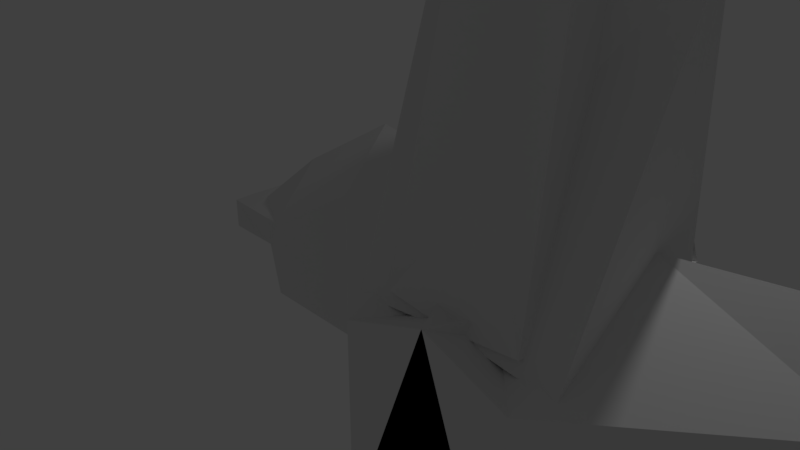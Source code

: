 # Source: BirdShipRetro.blend  (saved by Blender 2.79.0; exported with 4.5.12 LTS)
import bpy
from mathutils import Matrix  # noqa: F401  (used for matrix-valued properties, if any)

bpy.ops.wm.read_factory_settings(use_empty=True)
scene = bpy.context.scene
scene.name = 'Scene'

# ---- collections
col_collection_1 = bpy.data.collections.new('Collection 1'); scene.collection.children.link(col_collection_1)

# ---- world
world_world = bpy.data.worlds.new('World'); scene.world = world_world
world_world.color = (0.05088, 0.05088, 0.05088)
world_world.use_sun_shadow = False
world_world.sun_shadow_jitter_overblur = 0.0
world_world.cycles.sampling_method = 'MANUAL'

# ---- cameras
cam_camera = bpy.data.cameras.new('Camera')
cam_camera.clip_end = 100.0
cam_camera.lens = 35.0
cam_camera.sensor_width = 32.0
cam_camera.sensor_height = 18.0
cam_camera.ortho_scale = 7.314
cam_camera.dof.focus_distance = 0.0
cam_camera.dof.aperture_fstop = 128.0

# ---- lights
light_lamp = bpy.data.lights.new('Lamp', 'POINT')
light_lamp.transmission_factor = 0.0
light_lamp.cutoff_distance = 30.0
light_lamp.energy = 100.0
light_lamp.shadow_buffer_clip_start = 1.001
light_lamp.shadow_soft_size = 0.1
light_lamp.shadow_maximum_resolution = 0.006
light_lamp.use_absolute_resolution = True

# ---- meshes
me_plane = bpy.data.meshes.new('Plane')
me_plane.from_pydata([(-1.0, -0.03248, -1.666), (-1.0, -2.032, -1.666), (1.0, -0.03248, -1.666), (1.0, -2.032, -0.8906), (3.201, 0.4214, -0.06802), (3.201, -0.2134, -1.25), (4.74, 0.4914, -1.25), (4.74, -0.2134, -1.25), (6.096, 0.9883, -1.25), (6.096, 0.5848, -1.25), (7.012, 0.9883, -1.25), (7.012, 0.5848, -1.25), (3.201, -0.2134, 0.8195), (3.201, 0.483, 1.595), (4.74, -0.2134, -0.1178), (4.74, 0.4914, 0.6574), (6.096, 0.5848, -0.4122), (6.096, 0.9883, -0.2995), (7.012, 0.5848, -0.7699), (7.012, 0.9883, -0.7699), (1.0, -2.032, 0.8195), (1.0, -0.03248, 1.595), (-1.0, -0.03248, 1.19), (-0.002488, -2.032, 1.19), (-0.598, 0.4858, -1.308), (1.0, 0.6872, 0.9665), (-1.0, 0.6872, 1.19), (1.394, -0.3494, 4.502), (-0.6056, -0.03248, 4.726), (-0.6056, 0.6872, 4.726), (1.208, -1.679, 0.8731), (-0.7922, -1.679, 1.096), (-0.6056, -1.026, 4.726), (-1.0, -0.03248, -3.956), (1.0, -0.03248, -1.323), (0.8242, 0.1679, -3.917), (7.305, 1.372, -1.218), (2.503, 0.2227, 0.5324), (5.509, 0.7331, -0.3358), (1.751, 0.09512, 0.7495), (3.254, 0.3503, 0.3154), (6.26, 0.8607, -0.5528), (1.0, -0.8503, 0.5785), (1.0, 0.7872, 1.19), (1.0, -2.032, -1.666), (-1.0, 0.7872, 0.9665), (-1.0, -2.032, -0.8906), (-3.201, 0.4214, -0.06802), (-3.201, -0.2134, -1.25), (-4.74, 0.4914, -1.25), (-4.74, -0.2134, -1.25), (-6.096, 0.9883, -1.25), (-6.096, 0.5848, -1.25), (-7.012, 0.9883, -1.25), (-7.012, 0.5848, -1.25), (-3.201, -0.2134, 0.8195), (-3.201, 0.483, 1.595), (-4.74, -0.2134, -0.1178), (-4.74, 0.4914, 0.6574), (-6.096, 0.5848, -0.4122), (-6.096, 0.9883, -0.2995), (-7.012, 0.5848, -0.7699), (-7.012, 0.9883, -0.7699), (-1.0, -2.032, 0.8195), (-1.0, -0.03248, 1.595), (1.0, -0.03248, 1.19), (0.002489, -2.032, 1.19), (0.598, 0.4858, -1.308), (-1.0, 0.6872, 0.9665), (1.0, 0.6872, 1.19), (-2.802e-07, 0.3274, -1.666), (-1.394, -0.3494, 4.502), (0.6056, -0.03248, 4.726), (0.6056, 0.6872, 4.726), (-2.487e-07, -0.03248, -1.666), (-1.208, -1.679, 0.8731), (0.7922, -1.679, 1.096), (0.6056, -1.026, 4.726), (1.0, -0.03248, -3.956), (-4.633e-07, -1.532, -3.956), (-1.0, -0.03248, -1.323), (-0.8242, 0.1679, -3.917), (-5.944e-07, -0.03248, -3.956), (-6.922e-07, -0.5325, -4.893), (-7.305, 1.372, -1.218), (-2.503, 0.2227, 0.5324), (-5.509, 0.7331, -0.3358), (-1.751, 0.09512, 0.7495), (-3.254, 0.3503, 0.3154), (-6.26, 0.8607, -0.5528), (-1.0, -0.8503, 0.5785), (5.923e-07, 0.6945, 4.325)], [(39, 21), (40, 37), (41, 38), (37, 39), (19, 41), (87, 64), (88, 85), (89, 86), (85, 87), (62, 89)], [(4, 5, 12, 13), (11, 9, 8, 10), (10, 8, 17, 19), (13, 12, 14, 15), (15, 14, 16, 17), (17, 16, 18, 19), (22, 23, 20, 21), (21, 20, 12, 13), (0, 1, 23, 22), (1, 3, 20, 23), (6, 4, 13, 15), (5, 7, 14, 12), (4, 2, 21, 13), (8, 6, 15, 17), (3, 5, 12, 20), (5, 6, 7), (10, 19, 36), (0, 22, 26, 24), (21, 25, 27), (28, 27, 29), (26, 22, 28, 29), (25, 26, 29, 27), (21, 27, 30), (31, 30, 27, 32), (22, 21, 30, 31), (28, 22, 31, 32), (27, 28, 32), (9, 11, 18, 16, 14, 7), (8, 9, 7, 6), (5, 3, 42), (21, 42, 3, 79, 34), (3, 1, 79), (2, 21, 34, 35), (1, 0, 33, 79), (0, 74, 2, 35, 82, 33), (79, 35, 34), (82, 35, 83), (35, 79, 83), (33, 82, 83), (74, 0, 24, 70), (79, 33, 83), (2, 74, 70, 24), (19, 18, 36), (18, 11, 36), (11, 10, 36), (25, 24, 26), (21, 2, 24, 25), (42, 21, 2), (2, 4, 5, 42), (47, 56, 55, 48), (54, 53, 51, 52), (53, 62, 60, 51), (56, 58, 57, 55), (58, 60, 59, 57), (60, 62, 61, 59), (65, 64, 63, 66), (64, 56, 55, 63), (2, 65, 66, 44), (44, 66, 63, 46), (49, 58, 56, 47), (48, 55, 57, 50), (47, 56, 64, 0), (51, 60, 58, 49), (46, 63, 55, 48), (48, 50, 49), (53, 84, 62), (2, 67, 69, 65), (64, 71, 68), (72, 73, 71), (69, 73, 72, 65), (68, 71, 73, 69), (64, 75, 71), (76, 77, 71, 75), (65, 76, 75, 64), (72, 77, 76, 65), (71, 77, 72), (52, 50, 57, 59, 61, 54), (51, 49, 50, 52), (48, 90, 46), (64, 80, 79, 46, 90), (46, 79, 44), (0, 81, 80, 64), (44, 79, 78, 2), (2, 78, 82, 81, 0, 74), (79, 80, 81), (82, 83, 81), (81, 83, 79), (78, 83, 82), (74, 70, 67, 2), (79, 83, 78), (0, 67, 70, 74), (62, 84, 61), (61, 84, 54), (54, 84, 53), (68, 69, 67), (64, 68, 67, 0), (90, 0, 64), (0, 90, 48, 47), (69, 68, 45, 43), (48, 49, 47), (43, 45, 91), (48, 0, 47), (0, 48, 46), (2, 5, 4), (5, 2, 3), (2, 79, 3), (0, 79, 46), (6, 5, 4)])
_uv = me_plane.uv_layers.new(name='UVMap')
_uv.uv.foreach_set('vector', [0.9918, 0.288, 0.9711, 0.3298, 0.9684, 0.2578, 0.9918, 0.23, 0.9565, 0.3926, 0.946, 0.4227, 0.9327, 0.4181, 0.9433, 0.388, 0.3547, 0.5263, 0.3547, 0.4944, 0.3879, 0.4946, 0.3715, 0.5264, 0.08806, 0.7715, 0.1092, 0.7624, 0.1288, 0.8016, 0.1075, 0.8107, 0.1075, 0.8107, 0.1288, 0.8016, 0.123, 0.8456, 0.1119, 0.8501, 0.1119, 0.8501, 0.123, 0.8456, 0.1341, 0.8693, 0.1233, 0.8736, 0.4772, 0.5967, 0.513, 0.5278, 0.5478, 0.5264, 0.5478, 0.599, 0.07805, 0.7072, 0.1341, 0.6844, 0.1092, 0.7624, 0.08806, 0.7715, 0.7553, 0.1519, 0.8253, 0.1519, 0.8287, 0.2499, 0.7557, 0.2514, 0.7872, 0.4793, 0.7305, 0.4306, 0.7501, 0.3744, 0.7872, 0.3739, 0.3531, 0.4481, 0.3942, 0.3948, 0.4525, 0.3949, 0.4198, 0.4483, 0.8603, 0.5018, 0.8608, 0.4486, 0.9004, 0.4486, 0.9327, 0.5018, 0.3942, 0.3948, 0.4675, 0.3786, 0.4509, 0.3191, 0.4525, 0.3949, 0.3547, 0.4944, 0.3531, 0.4481, 0.4198, 0.4483, 0.3879, 0.4946, 0.6396, 0.5487, 0.5603, 0.6216, 0.5603, 0.5495, 0.6303, 0.5491, 0.8593, 0.6111, 0.3531, 0.4481, 0.9565, 0.4764, 0.7749, 0.5878, 0.7852, 0.5746, 0.7852, 0.5949, 0.7553, 0.1519, 0.7557, 0.2514, 0.7305, 0.2514, 0.7385, 0.1638, 0.7101, 0.3483, 0.7283, 0.3204, 0.7283, 0.4484, 0.3531, 0.7759, 0.3804, 0.8275, 0.3333, 0.7821, 0.7305, 0.2514, 0.7557, 0.2514, 0.7574, 0.3739, 0.7322, 0.3739, 0.4312, 0.3179, 0.439, 0.2483, 0.5627, 0.2625, 0.5515, 0.3338, 0.7872, 0.5955, 0.8318, 0.504, 0.8318, 0.6388, 0.7001, 0.5769, 0.6303, 0.5821, 0.6336, 0.4526, 0.7001, 0.449, 0.9782, 0.5018, 0.9782, 0.5715, 0.9172, 0.5771, 0.9203, 0.5074, 0.7574, 0.3739, 0.7557, 0.2514, 0.8139, 0.2478, 0.7921, 0.3739, 0.3804, 0.8275, 0.3531, 0.7759, 0.3804, 0.7672, 0.8633, 0.4056, 0.8636, 0.3739, 0.8804, 0.3739, 0.8926, 0.4056, 0.9004, 0.4486, 0.8608, 0.4486, 0.9327, 0.4181, 0.946, 0.4227, 0.9565, 0.4764, 0.9334, 0.4684, 0.8378, 0.3836, 0.9268, 0.2659, 0.9684, 0.23, 0.9016, 0.264, 0.873, 0.2286, 0.8316, 0.1774, 0.8461, 0.07082, 0.9015, 0.1623, 0.7305, 0.4306, 0.7872, 0.4793, 0.7308, 0.5425, 0.9523, 0.1516, 0.9567, 0.03816, 0.9527, 0.1397, 0.9567, 0.23, 0.8253, 0.1519, 0.7553, 0.1519, 0.755, 0.07221, 0.8106, 0.07079, 0.1284, 0.3139, 0.07487, 0.3142, 0.02132, 0.3144, 0.03124, 0.196, 0.07487, 0.1928, 0.1284, 0.1926, 0.8461, 0.07082, 0.908, 0.07197, 0.9015, 0.1623, 0.2217, 0.7165, 0.2004, 0.6974, 0.246, 0.6924, 0.908, 0.07197, 0.8461, 0.07082, 0.8811, 0.03816, 0.246, 0.7416, 0.2217, 0.7165, 0.246, 0.6924, 0.2657, 0.7263, 0.2657, 0.7611, 0.246, 0.7471, 0.2532, 0.7263, 0.8106, 0.07079, 0.755, 0.07221, 0.7755, 0.03816, 0.4675, 0.3786, 0.3369, 0.2838, 0.338, 0.2833, 0.351, 0.2622, 0.06572, 0.865, 0.07141, 0.8548, 0.07141, 0.8815, 0.6025, 0.6538, 0.5878, 0.6457, 0.6025, 0.6216, 0.9565, 0.3926, 0.9433, 0.388, 0.9339, 0.3739, 0.4312, 0.3179, 0.351, 0.2622, 0.439, 0.2483, 0.4509, 0.3191, 0.4675, 0.3786, 0.351, 0.2622, 0.4312, 0.3179, 0.9268, 0.07231, 0.9567, 0.03816, 0.9523, 0.1516, 0.842, 0.6859, 0.8318, 0.6064, 0.8593, 0.6111, 0.8593, 0.6889, 0.9801, 0.08013, 0.9801, 0.1381, 0.9567, 0.1102, 0.9594, 0.03816, 0.8557, 0.5878, 0.8424, 0.5923, 0.8318, 0.5622, 0.8451, 0.5576, 0.3547, 0.03816, 0.3715, 0.03823, 0.3879, 0.07018, 0.3547, 0.07004, 0.3244, 0.9927, 0.3243, 0.9409, 0.3461, 0.9307, 0.3461, 0.9825, 0.404, 0.7951, 0.4056, 0.7538, 0.4171, 0.7572, 0.4264, 0.8013, 0.4056, 0.7538, 0.4153, 0.7287, 0.4264, 0.7321, 0.4171, 0.7572, 0.547, 0.6716, 0.4772, 0.6716, 0.4786, 0.599, 0.5141, 0.6016, 0.3243, 0.893, 0.3533, 0.8345, 0.3715, 0.8485, 0.3715, 0.9307, 0.9015, 0.1504, 0.9016, 0.2499, 0.8287, 0.2501, 0.8316, 0.1504, 0.6432, 0.3204, 0.5627, 0.2527, 0.5876, 0.2252, 0.6435, 0.2465, 0.3531, 0.118, 0.4198, 0.1183, 0.4525, 0.1721, 0.3942, 0.1719, 0.6822, 0.1707, 0.6146, 0.1449, 0.665, 0.1072, 0.7019, 0.1213, 0.3942, 0.1719, 0.4525, 0.1721, 0.4509, 0.2495, 0.3369, 0.249, 0.3547, 0.07004, 0.3879, 0.07018, 0.4198, 0.1183, 0.3531, 0.118, 0.6435, 0.2465, 0.5876, 0.2252, 0.6146, 0.1449, 0.6822, 0.1707, 0.9141, 0.6717, 0.8557, 0.504, 0.8895, 0.618, 0.5478, 0.5655, 0.5583, 0.5586, 0.5583, 0.5785, 0.9015, 0.1504, 0.9185, 0.1629, 0.9268, 0.2499, 0.9016, 0.2499, 0.6919, 0.4211, 0.7101, 0.3204, 0.7101, 0.449, 0.933, 0.965, 0.8948, 0.965, 0.951, 0.8583, 0.9268, 0.2499, 0.9257, 0.3732, 0.9005, 0.3732, 0.9016, 0.2499, 0.4312, 0.2482, 0.5515, 0.2367, 0.5627, 0.3047, 0.439, 0.3179, 0.6919, 0.4211, 0.6303, 0.4295, 0.7101, 0.3204, 0.7902, 0.5023, 0.7872, 0.3743, 0.8603, 0.3739, 0.8603, 0.504, 0.6913, 0.6574, 0.6334, 0.6518, 0.6303, 0.5821, 0.6913, 0.5877, 0.9005, 0.3732, 0.8657, 0.3732, 0.8434, 0.2467, 0.9016, 0.2499, 0.951, 0.8583, 0.9859, 0.965, 0.933, 0.965, 0.7188, 0.07355, 0.7019, 0.1213, 0.665, 0.1072, 0.6914, 0.0631, 0.7148, 0.03816, 0.7305, 0.04415, 0.8318, 0.5622, 0.8325, 0.512, 0.8557, 0.504, 0.8451, 0.5576, 0.7749, 0.5425, 0.7749, 0.6417, 0.7305, 0.6092, 0.7557, 0.2655, 0.7554, 0.1639, 0.8106, 0.07079, 0.8254, 0.1789, 0.7842, 0.2301, 0.6435, 0.2465, 0.7305, 0.3142, 0.6432, 0.3204, 0.7256, 0.5277, 0.7301, 0.449, 0.7261, 0.5396, 0.7301, 0.6413, 0.8316, 0.1504, 0.8461, 0.07082, 0.9015, 0.07061, 0.9015, 0.1504, 0.1284, 0.3139, 0.129, 0.1926, 0.1825, 0.1926, 0.2271, 0.1956, 0.2355, 0.3139, 0.182, 0.3139, 0.8106, 0.07079, 0.7554, 0.1639, 0.7486, 0.07329, 0.2217, 0.7165, 0.246, 0.6924, 0.2405, 0.7388, 0.7486, 0.07329, 0.7755, 0.03816, 0.8106, 0.07079, 0.1974, 0.6914, 0.246, 0.6924, 0.2217, 0.7165, 0.2657, 0.7263, 0.2532, 0.7263, 0.246, 0.7054, 0.2657, 0.6914, 0.8461, 0.07082, 0.8811, 0.03816, 0.9015, 0.07061, 0.3369, 0.249, 0.351, 0.3039, 0.338, 0.2833, 0.3369, 0.2838, 0.2537, 0.8845, 0.2592, 0.8682, 0.2592, 0.8947, 0.9268, 0.3554, 0.9422, 0.3272, 0.9436, 0.3554, 0.8557, 0.5878, 0.8331, 0.6064, 0.8424, 0.5923, 0.4312, 0.2482, 0.439, 0.3179, 0.351, 0.3039, 0.4509, 0.2495, 0.4312, 0.2482, 0.351, 0.3039, 0.3369, 0.249, 0.7001, 0.607, 0.7256, 0.5277, 0.7301, 0.6413, 0.9669, 0.1411, 0.9842, 0.1381, 0.9842, 0.2159, 0.9567, 0.2206, 0.439, 0.3179, 0.4312, 0.2482, 0.4312, 0.2482, 0.439, 0.3179, 0.9141, 0.6717, 0.8895, 0.618, 0.3942, 0.1719, 0.439, 0.3179, 0.4312, 0.2482, 0.439, 0.3179, 0.9594, 0.03816, 0.3369, 0.249, 0.3942, 0.1719, 0.3369, 0.249, 0.9594, 0.03816, 0.6435, 0.2465, 0.4675, 0.3786, 0.9711, 0.3298, 0.9918, 0.288, 0.9711, 0.3298, 0.4675, 0.3786, 0.6396, 0.5487, 0.4675, 0.3786, 0.8461, 0.07082, 0.8316, 0.1774, 0.6902, 0.3645, 0.6902, 0.4519, 0.6028, 0.3771, 0.3531, 0.4481, 0.8593, 0.6111, 0.8318, 0.6064])
me_plane.use_remesh_preserve_volume = False
me_plane.use_remesh_preserve_attributes = False
me_plane.use_mirror_vertex_groups = False
me_plane.update()

# ---- objects
ob_plane = bpy.data.objects.new('Plane', me_plane)
ob_lamp = bpy.data.objects.new('Lamp', light_lamp)
ob_camera = bpy.data.objects.new('Camera', cam_camera)

# ---- transforms, parenting, visibility, modifiers, constraints
ob_plane.location = (3.0, 0.0, 0.0)
ob_plane.lineart.crease_threshold = 0.0
ob_lamp.location = (4.076, 1.005, 5.904)
ob_lamp.rotation_euler = (0.6503, 0.05522, 1.866)
ob_lamp.lock_rotations_4d = False
ob_lamp.empty_display_type = 'ARROWS'
ob_lamp.color = (0.0, 0.0, 0.0, 0.0)
ob_lamp.lineart.crease_threshold = 0.0
ob_camera.location = (7.481, -6.508, 5.344)
ob_camera.rotation_euler = (1.109, 0.0, 0.8149)
ob_camera.lock_rotations_4d = False
ob_camera.empty_display_type = 'ARROWS'
ob_camera.color = (0.0, 0.0, 0.0, 0.0)
ob_camera.display_type = 'WIRE'
ob_camera.lineart.crease_threshold = 0.0

# ---- collection membership
col_collection_1.objects.link(ob_plane)
col_collection_1.objects.link(ob_lamp)
col_collection_1.objects.link(ob_camera)

# ---- scene / render settings (as saved in the file)
scene.camera = ob_camera
scene.frame_start = 1; scene.frame_end = 250; scene.frame_set(1)
scene.render.engine = 'BLENDER_EEVEE_NEXT'
scene.render.resolution_percentage = 50
scene.render.dither_intensity = 0.0
scene.cycles.use_denoising = False
scene.cycles.samples = 128
scene.cycles.sampling_pattern = 'TABULATED_SOBOL'
scene.cycles.use_adaptive_sampling = False
scene.cycles.use_light_tree = False
scene.cycles.blur_glossy = 0.0
scene.cycles.sample_clamp_indirect = 0.0
scene.view_settings.view_transform = 'Standard'
bpy.context.view_layer.update()
